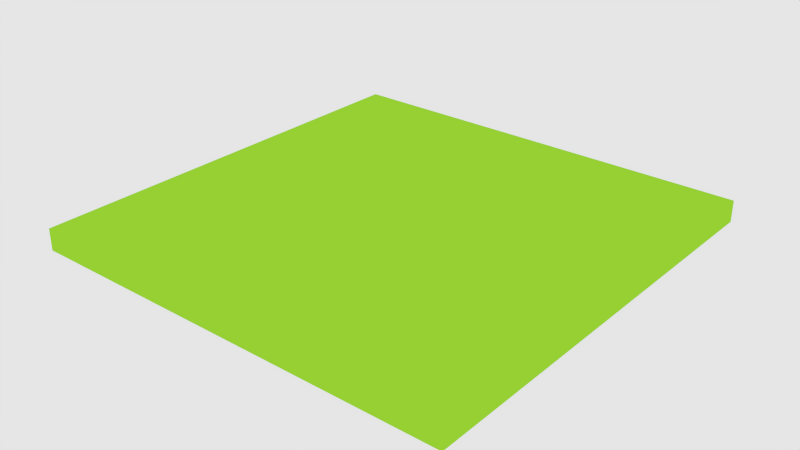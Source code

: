 # Source: demo_scene_plane.blend  (saved by Blender 2.63.0; exported with 4.5.12 LTS)
import bpy
from mathutils import Matrix  # noqa: F401  (used for matrix-valued properties, if any)

bpy.ops.wm.read_factory_settings(use_empty=True)
scene = bpy.context.scene
scene.name = 'Scene'

# ---- collections
col_collection_1 = bpy.data.collections.new('Collection 1'); scene.collection.children.link(col_collection_1)

# ---- materials (node trees are filled in below, after node groups)
mat_material_003 = bpy.data.materials.new('Material.003')
mat_material_003.alpha_threshold = 0.0
mat_material_003.use_transparent_shadow = False
mat_material_003.diffuse_color = (0.3904, 0.8, 0.04199, 1.0)
mat_material_003.specular_color = (0.8471, 1.0, 0.7453)
mat_material_003.roughness = 0.5
mat_material_003.specular_intensity = 0.01047
mat_material_003.line_color = (0.0, 0.0, 0.0, 1.0)

# ---- material node trees

# ---- world
world_world = bpy.data.worlds.new('World'); scene.world = world_world
world_world.color = (0.7874, 0.7874, 0.7874)
world_world.use_sun_shadow = False
world_world.sun_shadow_jitter_overblur = 0.0
world_world.cycles.sampling_method = 'MANUAL'
world_world.cycles.sample_map_resolution = 256

# ---- meshes
me_plane = bpy.data.meshes.new('Plane')
me_plane.from_pydata([(1.0, -1.0, 0.0), (-1.0, -1.0, 0.0), (1.0, 1.0, 0.0), (-1.0, 1.0, 0.0), (1.0, -1.0, -0.4713), (-1.0, -1.0, -0.4713), (1.0, 1.0, -0.4713), (-1.0, 1.0, -0.4713)], [], [(2, 3, 1, 0), (4, 5, 7, 6), (0, 1, 5, 4), (3, 2, 6, 7), (1, 3, 7, 5), (2, 0, 4, 6)])
me_plane.materials.append(mat_material_003)
me_plane.use_remesh_preserve_volume = False
me_plane.use_remesh_preserve_attributes = False
me_plane.use_mirror_vertex_groups = False
me_plane.update()

# ---- objects
ob_plane = bpy.data.objects.new('Plane', me_plane)

# ---- transforms, parenting, visibility, modifiers, constraints
ob_plane.location = (10.14, -10.19, 1.151)
ob_plane.scale = (10.0, 10.0, 2.122)
ob_plane.lineart.crease_threshold = 0.0

# ---- collection membership
col_collection_1.objects.link(ob_plane)

# ---- scene / render settings (as saved in the file)
scene.frame_start = 1; scene.frame_end = 250; scene.frame_set(1)
scene.render.engine = 'BLENDER_EEVEE_NEXT'
scene.render.image_settings.color_mode = 'RGB'
scene.render.image_settings.compression = 90
scene.render.resolution_percentage = 50
scene.render.dither_intensity = 0.0
scene.render.bake_margin = 2
scene.render.bake_bias = 0.0
scene.cycles.use_denoising = False
scene.cycles.samples = 10
scene.cycles.sampling_pattern = 'TABULATED_SOBOL'
scene.cycles.light_sampling_threshold = 0.0
scene.cycles.use_adaptive_sampling = False
scene.cycles.use_light_tree = False
scene.cycles.blur_glossy = 0.0
scene.cycles.volume_bounces = 1
scene.cycles.pixel_filter_type = 'GAUSSIAN'
scene.cycles.sample_clamp_indirect = 0.0
scene.view_settings.view_transform = 'Standard'
bpy.context.view_layer.update()

# ---- added for rendering (the .blend has no active camera): camera
cam_auto = bpy.data.cameras.new('AutoCamera')
cam_auto.lens = 50.0
cam_auto.sensor_width = 36.0
cam_auto.clip_end = 1000.0
ob_auto_camera = bpy.data.objects.new('AutoCamera', cam_auto)
scene.collection.objects.link(ob_auto_camera)
ob_auto_camera.location = (36.3245, -41.6085, 21.5999)
ob_auto_camera.rotation_euler = (1.09748, -7.21219e-08, 0.694738)
scene.camera = ob_auto_camera
bpy.context.view_layer.update()
